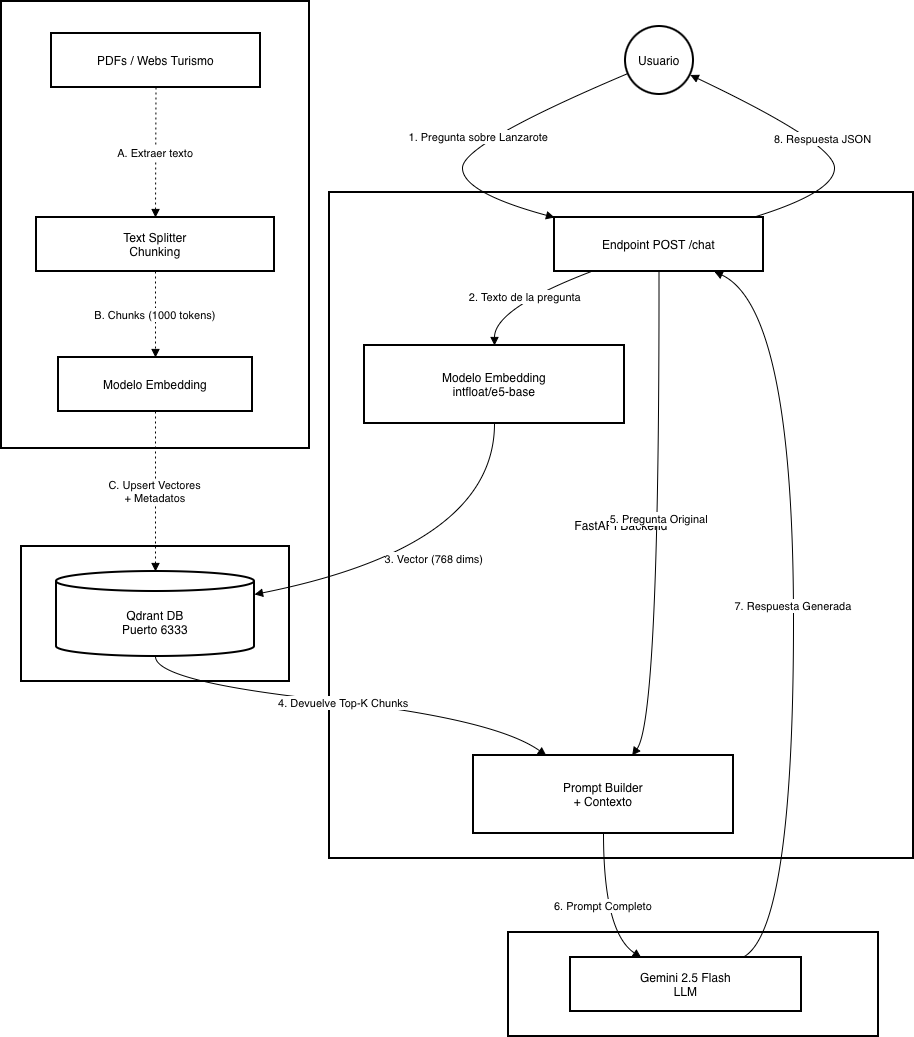

The diagram above was exported from draw.io. Its source (the exported page's mxGraphModel, read from the mxfile embedded in the PNG):
<mxGraphModel dx="1018" dy="691" grid="1" gridSize="10" guides="1" tooltips="1" connect="1" arrows="1" fold="1" page="1" pageScale="1" pageWidth="827" pageHeight="1169" math="0" shadow="0">
  <root>
    <mxCell id="0" />
    <mxCell id="1" parent="0" />
    <mxCell id="a5g5YDBXsHWK1O5Khsw8-1" parent="1" style="whiteSpace=wrap;strokeWidth=2;" value="Pipeline de Ingesta y Actualización" vertex="1">
      <mxGeometry height="447" width="308" x="20" y="20" as="geometry" />
    </mxCell>
    <mxCell id="a5g5YDBXsHWK1O5Khsw8-2" parent="1" style="whiteSpace=wrap;strokeWidth=2;" value="LLM Externo" vertex="1">
      <mxGeometry height="104" width="370" x="527" y="951" as="geometry" />
    </mxCell>
    <mxCell id="a5g5YDBXsHWK1O5Khsw8-3" parent="1" style="whiteSpace=wrap;strokeWidth=2;" value="Base de Datos Vectorial" vertex="1">
      <mxGeometry height="135" width="268" x="40" y="565" as="geometry" />
    </mxCell>
    <mxCell id="a5g5YDBXsHWK1O5Khsw8-4" parent="1" style="whiteSpace=wrap;strokeWidth=2;" value="FastAPI Backend" vertex="1">
      <mxGeometry height="666" width="584" x="348" y="211" as="geometry" />
    </mxCell>
    <mxCell id="a5g5YDBXsHWK1O5Khsw8-5" parent="1" style="ellipse;aspect=fixed;strokeWidth=2;whiteSpace=wrap;" value="Usuario" vertex="1">
      <mxGeometry height="68" width="68" x="644" y="45" as="geometry" />
    </mxCell>
    <mxCell id="a5g5YDBXsHWK1O5Khsw8-6" parent="1" style="whiteSpace=wrap;strokeWidth=2;" value="Endpoint POST /chat" vertex="1">
      <mxGeometry height="54" width="209" x="573" y="236" as="geometry" />
    </mxCell>
    <mxCell id="a5g5YDBXsHWK1O5Khsw8-7" parent="1" style="whiteSpace=wrap;strokeWidth=2;" value="Modelo Embedding &#10; intfloat/e5-base" vertex="1">
      <mxGeometry height="78" width="260" x="383" y="364" as="geometry" />
    </mxCell>
    <mxCell id="a5g5YDBXsHWK1O5Khsw8-8" parent="1" style="whiteSpace=wrap;strokeWidth=2;" value="Prompt Builder &#10; + Contexto" vertex="1">
      <mxGeometry height="78" width="260" x="492" y="774" as="geometry" />
    </mxCell>
    <mxCell id="a5g5YDBXsHWK1O5Khsw8-9" parent="1" style="shape=cylinder3;boundedLbl=1;backgroundOutline=1;size=10;strokeWidth=2;whiteSpace=wrap;" value="Qdrant DB &#10; Puerto 6333" vertex="1">
      <mxGeometry height="85" width="198" x="75" y="590" as="geometry" />
    </mxCell>
    <mxCell id="a5g5YDBXsHWK1O5Khsw8-10" parent="1" style="whiteSpace=wrap;strokeWidth=2;" value="Gemini 2.5 Flash &#10; LLM" vertex="1">
      <mxGeometry height="54" width="231" x="589" y="976" as="geometry" />
    </mxCell>
    <mxCell id="a5g5YDBXsHWK1O5Khsw8-11" parent="1" style="whiteSpace=wrap;strokeWidth=2;" value="PDFs / Webs Turismo" vertex="1">
      <mxGeometry height="54" width="209" x="70" y="52" as="geometry" />
    </mxCell>
    <mxCell id="a5g5YDBXsHWK1O5Khsw8-12" parent="1" style="whiteSpace=wrap;strokeWidth=2;" value="Text Splitter &#10; Chunking" vertex="1">
      <mxGeometry height="54" width="238" x="55" y="236" as="geometry" />
    </mxCell>
    <mxCell id="a5g5YDBXsHWK1O5Khsw8-13" parent="1" style="whiteSpace=wrap;strokeWidth=2;" value="Modelo Embedding" vertex="1">
      <mxGeometry height="54" width="194" x="77" y="376" as="geometry" />
    </mxCell>
    <mxCell id="a5g5YDBXsHWK1O5Khsw8-14" edge="1" parent="1" source="a5g5YDBXsHWK1O5Khsw8-5" style="curved=1;startArrow=none;endArrow=block;exitX=0;exitY=0.71;entryX=0.01;entryY=0.01;rounded=0;" target="a5g5YDBXsHWK1O5Khsw8-6" value="1. Pregunta sobre Lanzarote">
      <mxGeometry relative="1" as="geometry">
        <Array as="points">
          <mxPoint x="481" y="162" />
          <mxPoint x="481" y="211" />
        </Array>
      </mxGeometry>
    </mxCell>
    <mxCell id="a5g5YDBXsHWK1O5Khsw8-15" edge="1" parent="1" source="a5g5YDBXsHWK1O5Khsw8-6" style="curved=1;startArrow=none;endArrow=block;exitX=0.17;exitY=1.01;entryX=0.5;entryY=0;rounded=0;" target="a5g5YDBXsHWK1O5Khsw8-7" value="2. Texto de la pregunta">
      <mxGeometry relative="1" as="geometry">
        <Array as="points">
          <mxPoint x="513" y="327" />
        </Array>
      </mxGeometry>
    </mxCell>
    <mxCell id="a5g5YDBXsHWK1O5Khsw8-16" edge="1" parent="1" source="a5g5YDBXsHWK1O5Khsw8-7" style="curved=1;startArrow=none;endArrow=block;exitX=0.5;exitY=1;entryX=1;entryY=0.27;rounded=0;" target="a5g5YDBXsHWK1O5Khsw8-9" value="3. Vector (768 dims)">
      <mxGeometry relative="1" as="geometry">
        <Array as="points">
          <mxPoint x="513" y="565" />
        </Array>
      </mxGeometry>
    </mxCell>
    <mxCell id="a5g5YDBXsHWK1O5Khsw8-17" edge="1" parent="1" source="a5g5YDBXsHWK1O5Khsw8-9" style="curved=1;startArrow=none;endArrow=block;exitX=0.5;exitY=1;entryX=0.28;entryY=0;rounded=0;" target="a5g5YDBXsHWK1O5Khsw8-8" value="4. Devuelve Top-K Chunks">
      <mxGeometry relative="1" as="geometry">
        <Array as="points">
          <mxPoint x="174" y="700" />
          <mxPoint x="513" y="737" />
        </Array>
      </mxGeometry>
    </mxCell>
    <mxCell id="a5g5YDBXsHWK1O5Khsw8-18" edge="1" parent="1" source="a5g5YDBXsHWK1O5Khsw8-6" style="curved=1;startArrow=none;endArrow=block;exitX=0.5;exitY=1.01;entryX=0.61;entryY=0;rounded=0;" target="a5g5YDBXsHWK1O5Khsw8-8" value="5. Pregunta Original">
      <mxGeometry relative="1" as="geometry">
        <Array as="points">
          <mxPoint x="678" y="737" />
        </Array>
      </mxGeometry>
    </mxCell>
    <mxCell id="a5g5YDBXsHWK1O5Khsw8-19" edge="1" parent="1" source="a5g5YDBXsHWK1O5Khsw8-8" style="curved=1;startArrow=none;endArrow=block;exitX=0.5;exitY=1;entryX=0.31;entryY=0.01;rounded=0;" target="a5g5YDBXsHWK1O5Khsw8-10" value="6. Prompt Completo">
      <mxGeometry relative="1" as="geometry">
        <Array as="points">
          <mxPoint x="622" y="951" />
        </Array>
      </mxGeometry>
    </mxCell>
    <mxCell id="a5g5YDBXsHWK1O5Khsw8-20" edge="1" parent="1" source="a5g5YDBXsHWK1O5Khsw8-10" style="curved=1;startArrow=none;endArrow=block;exitX=0.74;exitY=0.01;entryX=0.77;entryY=1.01;rounded=0;" target="a5g5YDBXsHWK1O5Khsw8-6" value="7. Respuesta Generada">
      <mxGeometry relative="1" as="geometry">
        <Array as="points">
          <mxPoint x="812" y="951" />
          <mxPoint x="812" y="327" />
        </Array>
      </mxGeometry>
    </mxCell>
    <mxCell id="a5g5YDBXsHWK1O5Khsw8-21" edge="1" parent="1" source="a5g5YDBXsHWK1O5Khsw8-6" style="curved=1;startArrow=none;endArrow=block;exitX=0.94;exitY=0.01;entryX=1;entryY=0.74;rounded=0;" target="a5g5YDBXsHWK1O5Khsw8-5" value="8. Respuesta JSON">
      <mxGeometry relative="1" as="geometry">
        <Array as="points">
          <mxPoint x="853" y="211" />
          <mxPoint x="853" y="162" />
        </Array>
      </mxGeometry>
    </mxCell>
    <mxCell id="a5g5YDBXsHWK1O5Khsw8-22" edge="1" parent="1" source="a5g5YDBXsHWK1O5Khsw8-11" style="curved=1;dashed=1;dashPattern=2 3;startArrow=none;endArrow=block;exitX=0.5;exitY=1;entryX=0.5;entryY=0.01;rounded=0;" target="a5g5YDBXsHWK1O5Khsw8-12" value="A. Extraer texto">
      <mxGeometry relative="1" as="geometry">
        <Array as="points" />
      </mxGeometry>
    </mxCell>
    <mxCell id="a5g5YDBXsHWK1O5Khsw8-23" edge="1" parent="1" source="a5g5YDBXsHWK1O5Khsw8-12" style="curved=1;dashed=1;dashPattern=2 3;startArrow=none;endArrow=block;exitX=0.5;exitY=1.01;entryX=0.5;entryY=0.01;rounded=0;" target="a5g5YDBXsHWK1O5Khsw8-13" value="B. Chunks (1000 tokens)">
      <mxGeometry relative="1" as="geometry">
        <Array as="points" />
      </mxGeometry>
    </mxCell>
    <mxCell id="a5g5YDBXsHWK1O5Khsw8-24" edge="1" parent="1" source="a5g5YDBXsHWK1O5Khsw8-13" style="curved=1;dashed=1;dashPattern=2 3;startArrow=none;endArrow=block;exitX=0.5;exitY=1.01;entryX=0.5;entryY=0;rounded=0;" target="a5g5YDBXsHWK1O5Khsw8-9" value="C. Upsert Vectores &#10; + Metadatos">
      <mxGeometry relative="1" as="geometry">
        <Array as="points" />
      </mxGeometry>
    </mxCell>
  </root>
</mxGraphModel>